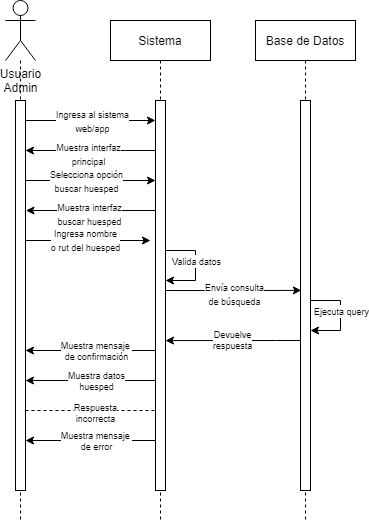

The diagram above was exported from draw.io. Its source (the exported page's mxGraphModel, read from the mxfile embedded in the PNG):
<mxGraphModel dx="1422" dy="786" grid="1" gridSize="10" guides="1" tooltips="1" connect="1" arrows="1" fold="1" page="1" pageScale="1" pageWidth="850" pageHeight="1100" math="0" shadow="0">
  <root>
    <mxCell id="0" />
    <mxCell id="1" parent="0" />
    <mxCell id="3nuBFxr9cyL0pnOWT2aG-5" value="Sistema" style="shape=umlLifeline;perimeter=lifelinePerimeter;container=1;collapsible=0;recursiveResize=0;rounded=0;shadow=0;strokeWidth=1;" parent="1" vertex="1">
      <mxGeometry x="375" y="200" width="100" height="500" as="geometry" />
    </mxCell>
    <mxCell id="3nuBFxr9cyL0pnOWT2aG-6" value="" style="points=[];perimeter=orthogonalPerimeter;rounded=0;shadow=0;strokeWidth=1;" parent="3nuBFxr9cyL0pnOWT2aG-5" vertex="1">
      <mxGeometry x="45" y="80" width="10" height="390" as="geometry" />
    </mxCell>
    <mxCell id="shqBqRSQ6rw7WRbjC5rr-36" value="" style="endArrow=classic;html=1;rounded=0;strokeColor=default;" parent="3nuBFxr9cyL0pnOWT2aG-5" edge="1">
      <mxGeometry width="50" height="50" relative="1" as="geometry">
        <mxPoint x="55" y="230" as="sourcePoint" />
        <mxPoint x="55" y="260" as="targetPoint" />
        <Array as="points">
          <mxPoint x="85" y="230" />
          <mxPoint x="85" y="260" />
        </Array>
      </mxGeometry>
    </mxCell>
    <mxCell id="shqBqRSQ6rw7WRbjC5rr-37" value="&lt;font style=&quot;font-size: 9px;&quot;&gt;Valida datos&lt;/font&gt;" style="edgeLabel;html=1;align=center;verticalAlign=middle;resizable=0;points=[];" parent="shqBqRSQ6rw7WRbjC5rr-36" connectable="0" vertex="1">
      <mxGeometry x="0.151" relative="1" as="geometry">
        <mxPoint y="-12" as="offset" />
      </mxGeometry>
    </mxCell>
    <mxCell id="shqBqRSQ6rw7WRbjC5rr-46" style="edgeStyle=orthogonalEdgeStyle;rounded=0;orthogonalLoop=1;jettySize=auto;html=1;fontSize=9;endArrow=classic;endFill=1;strokeColor=default;startArrow=none;startFill=0;" parent="3nuBFxr9cyL0pnOWT2aG-5" edge="1">
      <mxGeometry relative="1" as="geometry">
        <mxPoint x="45" y="420" as="sourcePoint" />
        <mxPoint x="-85" y="420" as="targetPoint" />
        <Array as="points" />
      </mxGeometry>
    </mxCell>
    <mxCell id="shqBqRSQ6rw7WRbjC5rr-47" value="Muestra mensaje &lt;br&gt;de error" style="edgeLabel;html=1;align=center;verticalAlign=middle;resizable=0;points=[];fontSize=9;" parent="shqBqRSQ6rw7WRbjC5rr-46" connectable="0" vertex="1">
      <mxGeometry x="-0.1233" y="-2" relative="1" as="geometry">
        <mxPoint x="-3" y="2" as="offset" />
      </mxGeometry>
    </mxCell>
    <mxCell id="XQ2IKPc7xKx8UA2a-3Zx-2" value="" style="endArrow=classic;html=1;rounded=0;" parent="3nuBFxr9cyL0pnOWT2aG-5" edge="1">
      <mxGeometry width="50" height="50" relative="1" as="geometry">
        <mxPoint x="-85" y="160" as="sourcePoint" />
        <mxPoint x="45" y="160" as="targetPoint" />
      </mxGeometry>
    </mxCell>
    <mxCell id="XQ2IKPc7xKx8UA2a-3Zx-3" value="&lt;font style=&quot;font-size: 9px;&quot;&gt;Selecciona opción&lt;br&gt;buscar huesped&lt;br&gt;&lt;/font&gt;" style="edgeLabel;html=1;align=center;verticalAlign=middle;resizable=0;points=[];" parent="XQ2IKPc7xKx8UA2a-3Zx-2" connectable="0" vertex="1">
      <mxGeometry x="0.1252" relative="1" as="geometry">
        <mxPoint x="-13" as="offset" />
      </mxGeometry>
    </mxCell>
    <mxCell id="shqBqRSQ6rw7WRbjC5rr-1" value="Usuario&lt;br&gt;Admin" style="shape=umlActor;verticalLabelPosition=bottom;verticalAlign=top;html=1;outlineConnect=0;" parent="1" vertex="1">
      <mxGeometry x="270" y="180" width="30" height="60" as="geometry" />
    </mxCell>
    <mxCell id="shqBqRSQ6rw7WRbjC5rr-3" value="Base de Datos" style="shape=umlLifeline;perimeter=lifelinePerimeter;container=1;collapsible=0;recursiveResize=0;rounded=0;shadow=0;strokeWidth=1;" parent="1" vertex="1">
      <mxGeometry x="520" y="200" width="100" height="500" as="geometry" />
    </mxCell>
    <mxCell id="shqBqRSQ6rw7WRbjC5rr-4" value="" style="points=[];perimeter=orthogonalPerimeter;rounded=0;shadow=0;strokeWidth=1;" parent="shqBqRSQ6rw7WRbjC5rr-3" vertex="1">
      <mxGeometry x="45" y="80" width="10" height="390" as="geometry" />
    </mxCell>
    <mxCell id="shqBqRSQ6rw7WRbjC5rr-38" value="" style="endArrow=classic;html=1;rounded=0;strokeColor=default;" parent="shqBqRSQ6rw7WRbjC5rr-3" edge="1">
      <mxGeometry width="50" height="50" relative="1" as="geometry">
        <mxPoint x="55" y="280" as="sourcePoint" />
        <mxPoint x="55" y="310" as="targetPoint" />
        <Array as="points">
          <mxPoint x="85" y="280" />
          <mxPoint x="85" y="310" />
        </Array>
      </mxGeometry>
    </mxCell>
    <mxCell id="shqBqRSQ6rw7WRbjC5rr-39" value="&lt;font style=&quot;font-size: 9px;&quot;&gt;Ejecuta query&lt;/font&gt;" style="edgeLabel;html=1;align=center;verticalAlign=middle;resizable=0;points=[];" parent="shqBqRSQ6rw7WRbjC5rr-38" connectable="0" vertex="1">
      <mxGeometry x="0.151" relative="1" as="geometry">
        <mxPoint y="-12" as="offset" />
      </mxGeometry>
    </mxCell>
    <mxCell id="shqBqRSQ6rw7WRbjC5rr-11" value="" style="endArrow=none;dashed=1;endFill=0;html=1;strokeColor=default;rounded=0;" parent="1" source="shqBqRSQ6rw7WRbjC5rr-1" edge="1">
      <mxGeometry width="160" relative="1" as="geometry">
        <mxPoint x="285" y="240" as="sourcePoint" />
        <mxPoint x="285" y="700" as="targetPoint" />
      </mxGeometry>
    </mxCell>
    <mxCell id="shqBqRSQ6rw7WRbjC5rr-17" value="" style="endArrow=classic;html=1;rounded=0;strokeColor=default;exitX=1.3;exitY=0.131;exitDx=0;exitDy=0;exitPerimeter=0;" parent="1" target="3nuBFxr9cyL0pnOWT2aG-6" edge="1">
      <mxGeometry width="50" height="50" relative="1" as="geometry">
        <mxPoint x="290" y="299.99999999999994" as="sourcePoint" />
        <mxPoint x="421.5000000000002" y="299.99999999999994" as="targetPoint" />
      </mxGeometry>
    </mxCell>
    <mxCell id="shqBqRSQ6rw7WRbjC5rr-23" value="&lt;span style=&quot;font-size: 9px;&quot;&gt;Ingresa al sistema&lt;br&gt;web/app&lt;/span&gt;" style="edgeLabel;html=1;align=center;verticalAlign=middle;resizable=0;points=[];" parent="shqBqRSQ6rw7WRbjC5rr-17" vertex="1" connectable="0">
      <mxGeometry x="-0.1939" relative="1" as="geometry">
        <mxPoint x="14" as="offset" />
      </mxGeometry>
    </mxCell>
    <mxCell id="shqBqRSQ6rw7WRbjC5rr-19" value="" style="endArrow=classic;html=1;rounded=0;strokeColor=default;exitX=1.1;exitY=0.206;exitDx=0;exitDy=0;exitPerimeter=0;entryX=0.086;entryY=0.382;entryDx=0;entryDy=0;entryPerimeter=0;" parent="1" edge="1">
      <mxGeometry width="50" height="50" relative="1" as="geometry">
        <mxPoint x="430" y="469.99999999999994" as="sourcePoint" />
        <mxPoint x="565.8599999999999" y="469.88" as="targetPoint" />
        <Array as="points">
          <mxPoint x="469" y="470.04" />
          <mxPoint x="519" y="470" />
        </Array>
      </mxGeometry>
    </mxCell>
    <mxCell id="shqBqRSQ6rw7WRbjC5rr-24" value="&lt;font style=&quot;font-size: 9px;&quot;&gt;Envía consulta&lt;br&gt;de búsqueda&lt;br&gt;&lt;/font&gt;" style="edgeLabel;html=1;align=center;verticalAlign=middle;resizable=0;points=[];" parent="shqBqRSQ6rw7WRbjC5rr-19" connectable="0" vertex="1">
      <mxGeometry x="-0.0036" y="-3" relative="1" as="geometry">
        <mxPoint as="offset" />
      </mxGeometry>
    </mxCell>
    <mxCell id="shqBqRSQ6rw7WRbjC5rr-25" value="" style="endArrow=classic;html=1;rounded=0;strokeColor=default;entryX=1;entryY=0.438;entryDx=0;entryDy=0;entryPerimeter=0;" parent="1" edge="1">
      <mxGeometry width="50" height="50" relative="1" as="geometry">
        <mxPoint x="565" y="519.9999999999999" as="sourcePoint" />
        <mxPoint x="430" y="520.0799999999999" as="targetPoint" />
        <Array as="points">
          <mxPoint x="540" y="520" />
        </Array>
      </mxGeometry>
    </mxCell>
    <mxCell id="shqBqRSQ6rw7WRbjC5rr-40" value="Devuelve&lt;br&gt;respuesta" style="edgeLabel;html=1;align=center;verticalAlign=middle;resizable=0;points=[];fontSize=9;" parent="shqBqRSQ6rw7WRbjC5rr-25" connectable="0" vertex="1">
      <mxGeometry x="-0.0394" y="-1" relative="1" as="geometry">
        <mxPoint x="-3" as="offset" />
      </mxGeometry>
    </mxCell>
    <mxCell id="shqBqRSQ6rw7WRbjC5rr-27" value="" style="endArrow=classic;html=1;rounded=0;strokeColor=default;" parent="1" edge="1">
      <mxGeometry width="50" height="50" relative="1" as="geometry">
        <mxPoint x="419.5" y="329.99999999999994" as="sourcePoint" />
        <mxPoint x="290" y="330" as="targetPoint" />
        <Array as="points">
          <mxPoint x="390" y="330" />
        </Array>
      </mxGeometry>
    </mxCell>
    <mxCell id="shqBqRSQ6rw7WRbjC5rr-28" value="&lt;font style=&quot;font-size: 9px;&quot;&gt;Muestra interfaz&lt;br&gt;principal&lt;br&gt;&lt;/font&gt;" style="edgeLabel;html=1;align=center;verticalAlign=middle;resizable=0;points=[];" parent="shqBqRSQ6rw7WRbjC5rr-27" vertex="1" connectable="0">
      <mxGeometry x="0.1524" y="3" relative="1" as="geometry">
        <mxPoint x="8" as="offset" />
      </mxGeometry>
    </mxCell>
    <mxCell id="shqBqRSQ6rw7WRbjC5rr-31" value="&lt;font style=&quot;font-size: 9px;&quot;&gt;Ingresa nombre&lt;br&gt;o rut del huesped&lt;/font&gt;" style="endArrow=classic;html=1;rounded=0;strokeColor=default;exitX=1.3;exitY=0.131;exitDx=0;exitDy=0;exitPerimeter=0;" parent="1" edge="1">
      <mxGeometry width="50" height="50" relative="1" as="geometry">
        <mxPoint x="285" y="419.9999999999999" as="sourcePoint" />
        <mxPoint x="415" y="419.9999999999999" as="targetPoint" />
      </mxGeometry>
    </mxCell>
    <mxCell id="shqBqRSQ6rw7WRbjC5rr-48" style="edgeStyle=orthogonalEdgeStyle;rounded=0;orthogonalLoop=1;jettySize=auto;html=1;fontSize=9;endArrow=classic;endFill=1;strokeColor=default;startArrow=none;startFill=0;" parent="1" edge="1">
      <mxGeometry relative="1" as="geometry">
        <mxPoint x="420" y="530" as="sourcePoint" />
        <mxPoint x="290" y="530" as="targetPoint" />
        <Array as="points">
          <mxPoint x="380" y="530" />
          <mxPoint x="380" y="530" />
        </Array>
      </mxGeometry>
    </mxCell>
    <mxCell id="shqBqRSQ6rw7WRbjC5rr-49" value="Muestra mensaje &lt;br&gt;de confirmación" style="edgeLabel;html=1;align=center;verticalAlign=middle;resizable=0;points=[];fontSize=9;" parent="shqBqRSQ6rw7WRbjC5rr-48" connectable="0" vertex="1">
      <mxGeometry x="-0.1233" y="-2" relative="1" as="geometry">
        <mxPoint x="-3" y="2" as="offset" />
      </mxGeometry>
    </mxCell>
    <mxCell id="shqBqRSQ6rw7WRbjC5rr-52" style="edgeStyle=orthogonalEdgeStyle;rounded=0;orthogonalLoop=1;jettySize=auto;html=1;fontSize=9;endArrow=classic;endFill=1;strokeColor=default;startArrow=none;startFill=0;" parent="1" edge="1">
      <mxGeometry relative="1" as="geometry">
        <mxPoint x="420" y="560" as="sourcePoint" />
        <mxPoint x="290" y="560" as="targetPoint" />
        <Array as="points" />
      </mxGeometry>
    </mxCell>
    <mxCell id="shqBqRSQ6rw7WRbjC5rr-53" value="Muestra datos&lt;br&gt;huesped" style="edgeLabel;html=1;align=center;verticalAlign=middle;resizable=0;points=[];fontSize=9;" parent="shqBqRSQ6rw7WRbjC5rr-52" connectable="0" vertex="1">
      <mxGeometry x="-0.1233" y="-2" relative="1" as="geometry">
        <mxPoint x="-3" y="2" as="offset" />
      </mxGeometry>
    </mxCell>
    <mxCell id="shqBqRSQ6rw7WRbjC5rr-55" value="" style="endArrow=none;dashed=1;html=1;strokeWidth=1;rounded=0;fontSize=9;" parent="1" edge="1">
      <mxGeometry width="50" height="50" relative="1" as="geometry">
        <mxPoint x="290" y="590" as="sourcePoint" />
        <mxPoint x="420" y="590" as="targetPoint" />
      </mxGeometry>
    </mxCell>
    <mxCell id="shqBqRSQ6rw7WRbjC5rr-56" value="Respuesta&lt;br&gt;incorrecta" style="edgeLabel;html=1;align=center;verticalAlign=middle;resizable=0;points=[];fontSize=9;" parent="shqBqRSQ6rw7WRbjC5rr-55" connectable="0" vertex="1">
      <mxGeometry x="-0.1144" y="-2" relative="1" as="geometry">
        <mxPoint x="11" as="offset" />
      </mxGeometry>
    </mxCell>
    <mxCell id="XQ2IKPc7xKx8UA2a-3Zx-1" value="" style="points=[];perimeter=orthogonalPerimeter;rounded=0;shadow=0;strokeWidth=1;" parent="1" vertex="1">
      <mxGeometry x="280" y="280" width="10" height="390" as="geometry" />
    </mxCell>
    <mxCell id="XQ2IKPc7xKx8UA2a-3Zx-4" value="" style="endArrow=classic;html=1;rounded=0;strokeColor=default;" parent="1" edge="1">
      <mxGeometry width="50" height="50" relative="1" as="geometry">
        <mxPoint x="420" y="389.9999999999999" as="sourcePoint" />
        <mxPoint x="290.5" y="389.9999999999999" as="targetPoint" />
        <Array as="points">
          <mxPoint x="390.5" y="390" />
        </Array>
      </mxGeometry>
    </mxCell>
    <mxCell id="XQ2IKPc7xKx8UA2a-3Zx-5" value="&lt;font style=&quot;font-size: 9px;&quot;&gt;Muestra interfaz&lt;br&gt;buscar huesped&lt;br&gt;&lt;/font&gt;" style="edgeLabel;html=1;align=center;verticalAlign=middle;resizable=0;points=[];" parent="XQ2IKPc7xKx8UA2a-3Zx-4" connectable="0" vertex="1">
      <mxGeometry x="0.1524" y="3" relative="1" as="geometry">
        <mxPoint x="8" as="offset" />
      </mxGeometry>
    </mxCell>
  </root>
</mxGraphModel>